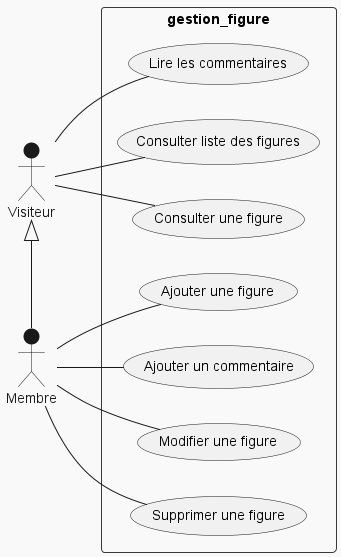

The diagram above was rendered by PlantUML. Its source (embedded in the PNG):
@startuml gestion figures
!theme mars
left to right direction
skinparam packageStyle rect
actor Visiteur
actor Membre

rectangle gestion_figure {
		Visiteur -- (Consulter liste des figures)
		Visiteur -- (Consulter une figure)
		Membre -- (Modifier une figure)
		Membre -- (Supprimer une figure)
		Membre -- (Ajouter une figure)
		Visiteur -- (Lire les commentaires)
		Membre -- (Ajouter un commentaire)
	}

	Visiteur <|- Membre

@enduml